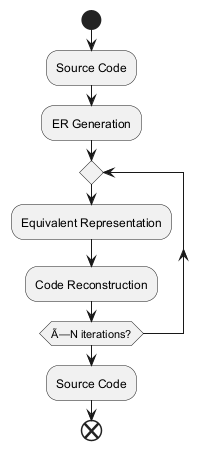

The diagram above was rendered by PlantUML. Its source (embedded in the PNG):
@startuml
start
:Source Code;
:ER Generation;
repeat
  :Equivalent Representation;
  :Code Reconstruction;
repeat while (Ã—N iterations?)
:Source Code;
end
@enduml